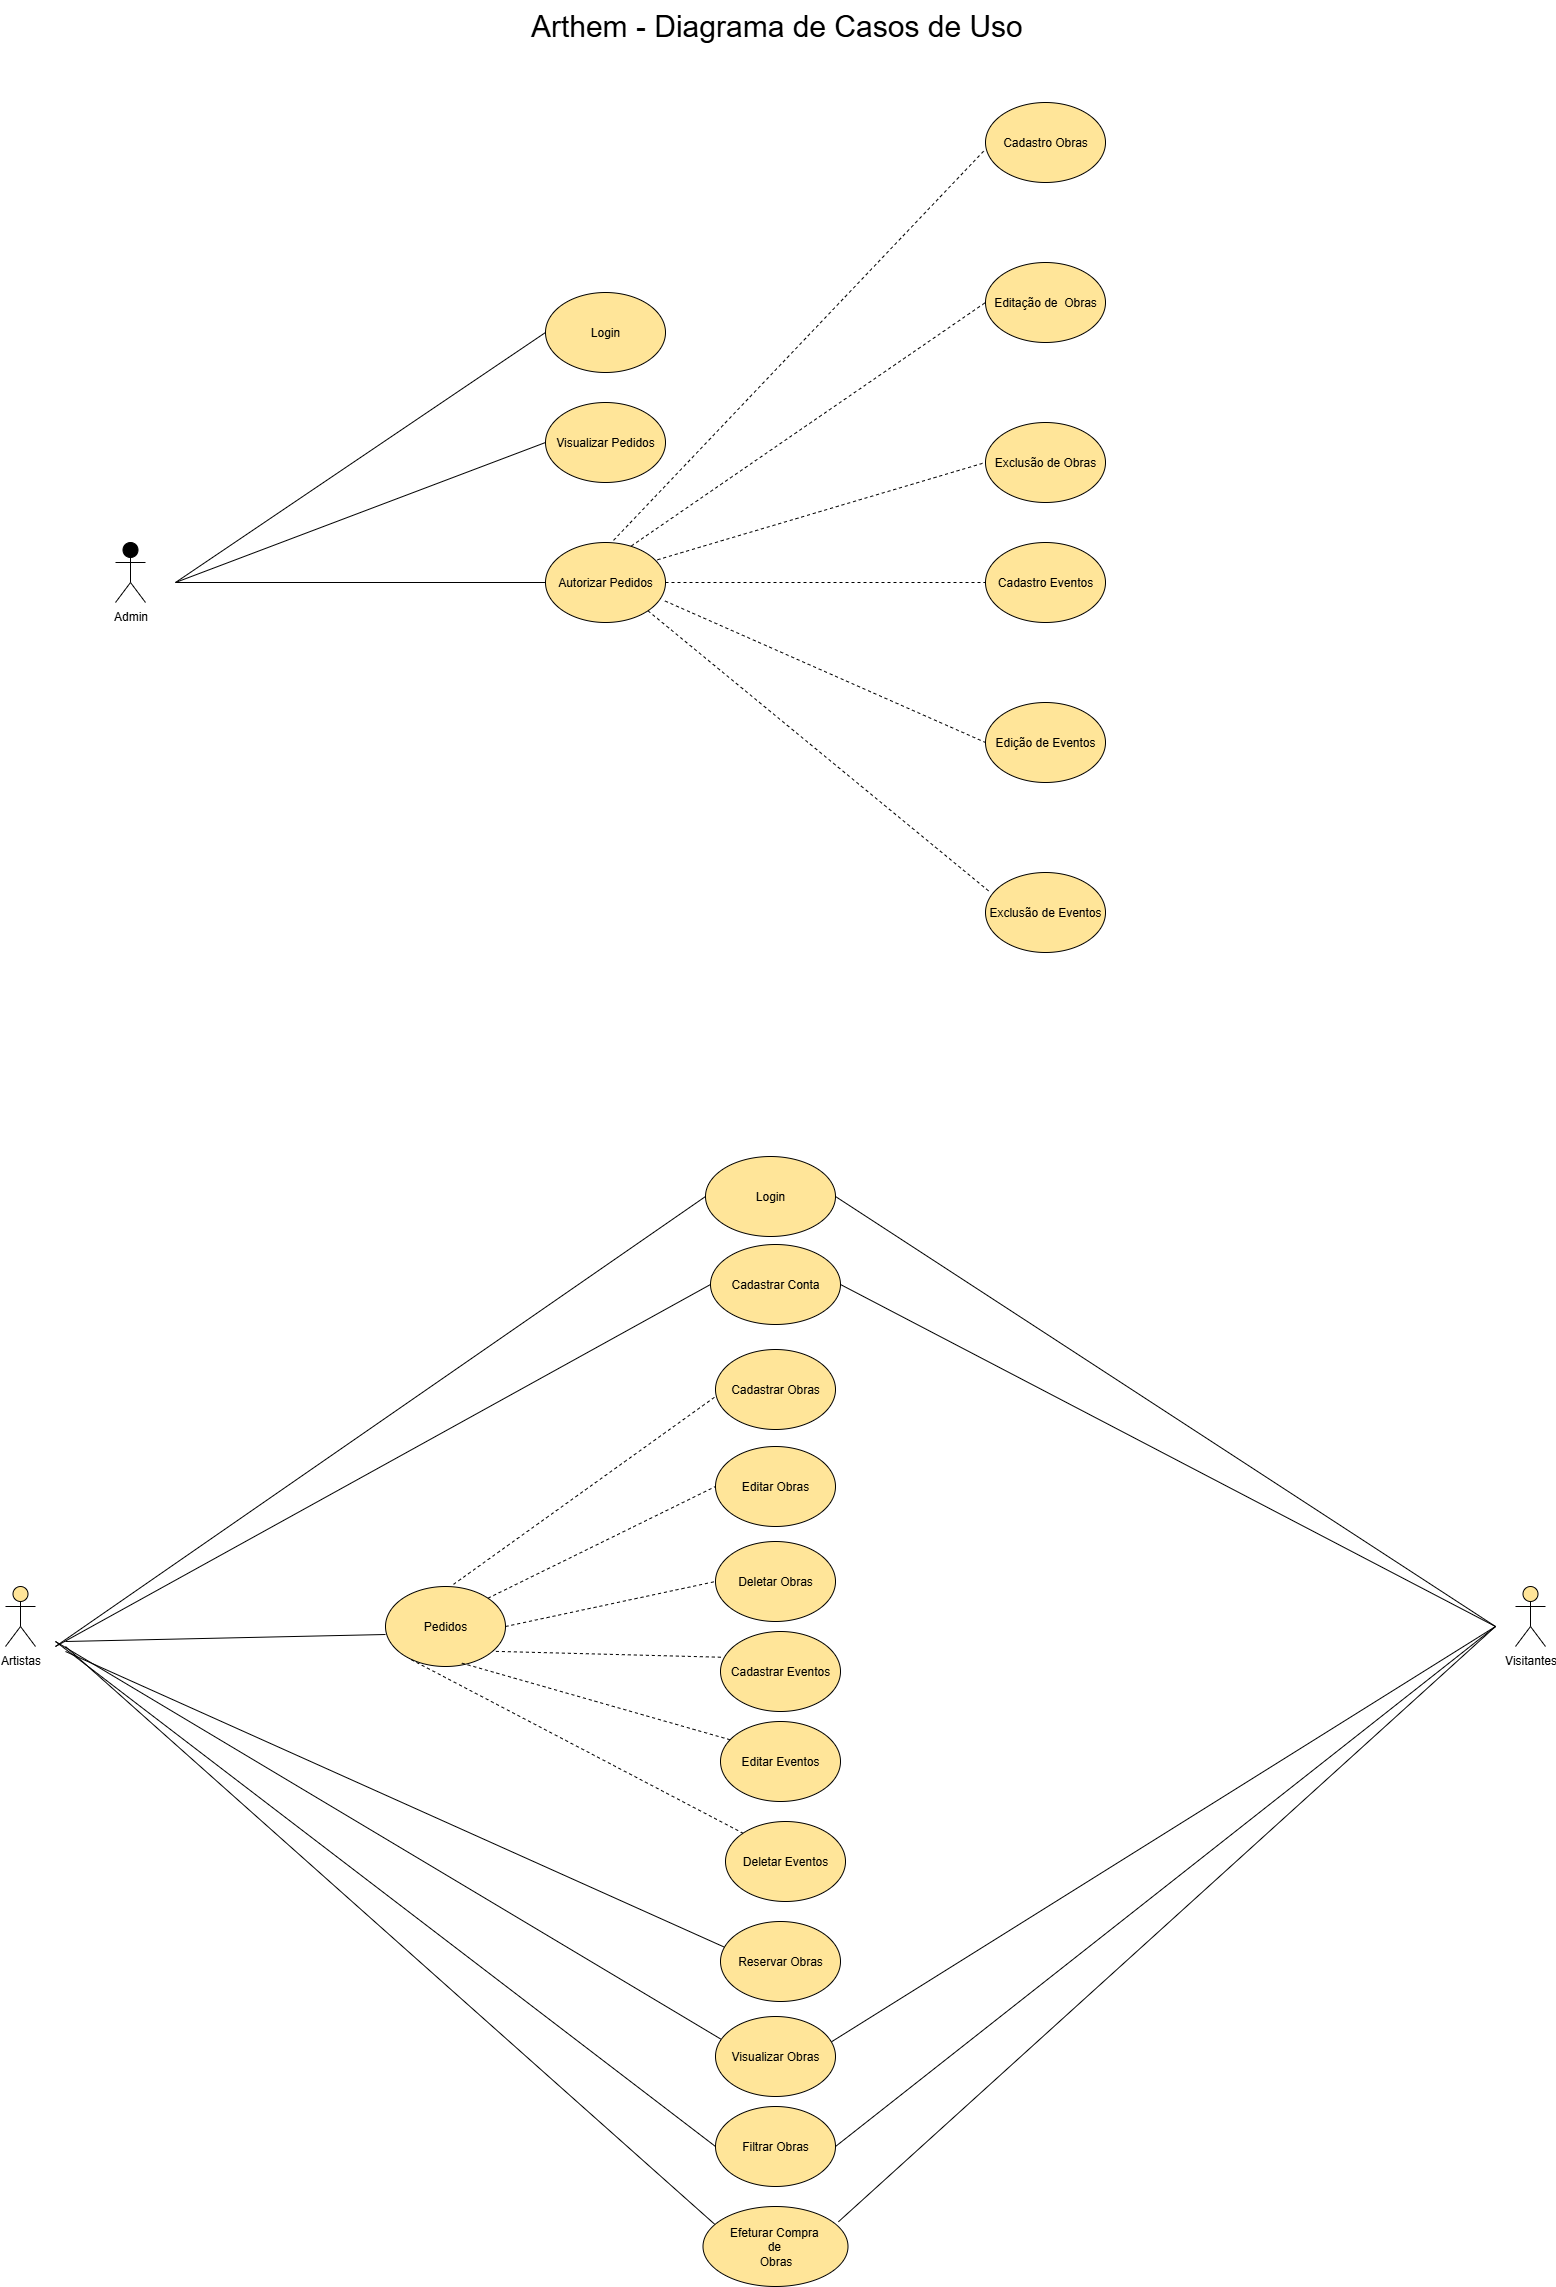

The diagram above was exported from draw.io. Its source (the exported page's mxGraphModel, read from the mxfile embedded in the PNG):
<mxGraphModel dx="1783" dy="2220" grid="1" gridSize="10" guides="1" tooltips="1" connect="1" arrows="1" fold="1" page="1" pageScale="1" pageWidth="827" pageHeight="1169" math="0" shadow="0">
  <root>
    <mxCell id="0" />
    <mxCell id="1" parent="0" />
    <mxCell id="vNEyuCxj9HL2aTNFDmel-1" value="Artistas" style="shape=umlActor;verticalLabelPosition=bottom;verticalAlign=top;html=1;outlineConnect=0;fillColor=#FFE599;" vertex="1" parent="1">
      <mxGeometry x="60" y="444" width="30" height="60" as="geometry" />
    </mxCell>
    <mxCell id="vNEyuCxj9HL2aTNFDmel-3" value="" style="endArrow=none;html=1;rounded=0;entryX=0;entryY=0.6;entryDx=0;entryDy=0;entryPerimeter=0;" edge="1" parent="1" target="vNEyuCxj9HL2aTNFDmel-4">
      <mxGeometry width="50" height="50" relative="1" as="geometry">
        <mxPoint x="120" y="499" as="sourcePoint" />
        <mxPoint x="460" y="374" as="targetPoint" />
      </mxGeometry>
    </mxCell>
    <mxCell id="vNEyuCxj9HL2aTNFDmel-4" value="Pedidos" style="ellipse;whiteSpace=wrap;html=1;fillColor=#FFE599;" vertex="1" parent="1">
      <mxGeometry x="440" y="444" width="120" height="80" as="geometry" />
    </mxCell>
    <mxCell id="vNEyuCxj9HL2aTNFDmel-5" value="" style="endArrow=none;html=1;rounded=0;entryX=0;entryY=0.5;entryDx=0;entryDy=0;" edge="1" parent="1" target="vNEyuCxj9HL2aTNFDmel-6">
      <mxGeometry width="50" height="50" relative="1" as="geometry">
        <mxPoint x="110" y="499" as="sourcePoint" />
        <mxPoint x="530" y="474" as="targetPoint" />
      </mxGeometry>
    </mxCell>
    <mxCell id="vNEyuCxj9HL2aTNFDmel-6" value="Filtrar Obras" style="ellipse;whiteSpace=wrap;html=1;fillColor=#FFE599;" vertex="1" parent="1">
      <mxGeometry x="770" y="964" width="120" height="80" as="geometry" />
    </mxCell>
    <mxCell id="vNEyuCxj9HL2aTNFDmel-10" value="" style="endArrow=none;html=1;rounded=0;entryX=0.09;entryY=0.237;entryDx=0;entryDy=0;entryPerimeter=0;" edge="1" parent="1" target="vNEyuCxj9HL2aTNFDmel-11">
      <mxGeometry width="50" height="50" relative="1" as="geometry">
        <mxPoint x="120" y="504" as="sourcePoint" />
        <mxPoint x="540" y="564" as="targetPoint" />
      </mxGeometry>
    </mxCell>
    <mxCell id="vNEyuCxj9HL2aTNFDmel-11" value="Efeturar Compra&amp;nbsp;&lt;div&gt;de&amp;nbsp;&lt;/div&gt;&lt;div&gt;Obras&lt;/div&gt;" style="ellipse;whiteSpace=wrap;html=1;fillColor=#FFE599;" vertex="1" parent="1">
      <mxGeometry x="757.5" y="1064" width="145" height="80" as="geometry" />
    </mxCell>
    <mxCell id="vNEyuCxj9HL2aTNFDmel-13" value="" style="endArrow=none;html=1;rounded=0;exitX=0.567;exitY=-0.027;exitDx=0;exitDy=0;entryX=-0.009;entryY=0.598;entryDx=0;entryDy=0;dashed=1;entryPerimeter=0;exitPerimeter=0;" edge="1" parent="1" source="vNEyuCxj9HL2aTNFDmel-4" target="vNEyuCxj9HL2aTNFDmel-15">
      <mxGeometry width="50" height="50" relative="1" as="geometry">
        <mxPoint x="570" y="324" as="sourcePoint" />
        <mxPoint x="700" y="304" as="targetPoint" />
      </mxGeometry>
    </mxCell>
    <mxCell id="vNEyuCxj9HL2aTNFDmel-14" value="" style="endArrow=none;html=1;rounded=0;exitX=1;exitY=0;exitDx=0;exitDy=0;entryX=0;entryY=0.5;entryDx=0;entryDy=0;dashed=1;" edge="1" parent="1" source="vNEyuCxj9HL2aTNFDmel-4" target="vNEyuCxj9HL2aTNFDmel-16">
      <mxGeometry width="50" height="50" relative="1" as="geometry">
        <mxPoint x="580" y="386" as="sourcePoint" />
        <mxPoint x="760" y="394" as="targetPoint" />
      </mxGeometry>
    </mxCell>
    <mxCell id="vNEyuCxj9HL2aTNFDmel-15" value="Cadastrar Obras" style="ellipse;whiteSpace=wrap;html=1;fillColor=#FFE599;" vertex="1" parent="1">
      <mxGeometry x="770" y="207" width="120" height="80" as="geometry" />
    </mxCell>
    <mxCell id="vNEyuCxj9HL2aTNFDmel-16" value="Editar Obras" style="ellipse;whiteSpace=wrap;html=1;fillColor=#FFE599;" vertex="1" parent="1">
      <mxGeometry x="770" y="304" width="120" height="80" as="geometry" />
    </mxCell>
    <mxCell id="vNEyuCxj9HL2aTNFDmel-26" value="" style="endArrow=none;html=1;rounded=0;entryX=0;entryY=0.5;entryDx=0;entryDy=0;" edge="1" parent="1" target="vNEyuCxj9HL2aTNFDmel-27">
      <mxGeometry width="50" height="50" relative="1" as="geometry">
        <mxPoint x="110" y="504" as="sourcePoint" />
        <mxPoint x="470" y="814" as="targetPoint" />
      </mxGeometry>
    </mxCell>
    <mxCell id="vNEyuCxj9HL2aTNFDmel-27" value="Cadastrar Conta" style="ellipse;whiteSpace=wrap;html=1;fillColor=#FFE599;" vertex="1" parent="1">
      <mxGeometry x="765" y="102" width="130" height="80" as="geometry" />
    </mxCell>
    <mxCell id="vNEyuCxj9HL2aTNFDmel-30" value="" style="endArrow=none;html=1;rounded=0;exitX=1;exitY=0.5;exitDx=0;exitDy=0;entryX=0;entryY=0.5;entryDx=0;entryDy=0;dashed=1;" edge="1" parent="1" target="vNEyuCxj9HL2aTNFDmel-32" source="vNEyuCxj9HL2aTNFDmel-4">
      <mxGeometry width="50" height="50" relative="1" as="geometry">
        <mxPoint x="592" y="656" as="sourcePoint" />
        <mxPoint x="700" y="524" as="targetPoint" />
      </mxGeometry>
    </mxCell>
    <mxCell id="vNEyuCxj9HL2aTNFDmel-31" value="" style="endArrow=none;html=1;rounded=0;exitX=0.92;exitY=0.811;exitDx=0;exitDy=0;entryX=0.015;entryY=0.322;entryDx=0;entryDy=0;dashed=1;exitPerimeter=0;entryPerimeter=0;" edge="1" parent="1" target="vNEyuCxj9HL2aTNFDmel-33" source="vNEyuCxj9HL2aTNFDmel-4">
      <mxGeometry width="50" height="50" relative="1" as="geometry">
        <mxPoint x="606" y="695" as="sourcePoint" />
        <mxPoint x="760" y="614" as="targetPoint" />
      </mxGeometry>
    </mxCell>
    <mxCell id="vNEyuCxj9HL2aTNFDmel-32" value="Deletar Obras" style="ellipse;whiteSpace=wrap;html=1;fillColor=#FFE599;" vertex="1" parent="1">
      <mxGeometry x="770" y="399" width="120" height="80" as="geometry" />
    </mxCell>
    <mxCell id="vNEyuCxj9HL2aTNFDmel-33" value="Cadastrar Eventos" style="ellipse;whiteSpace=wrap;html=1;fillColor=#FFE599;" vertex="1" parent="1">
      <mxGeometry x="775" y="489" width="120" height="80" as="geometry" />
    </mxCell>
    <mxCell id="vNEyuCxj9HL2aTNFDmel-34" value="" style="endArrow=none;html=1;rounded=0;exitX=0.636;exitY=0.958;exitDx=0;exitDy=0;entryX=0.121;entryY=0.246;entryDx=0;entryDy=0;dashed=1;exitPerimeter=0;entryPerimeter=0;" edge="1" parent="1" target="vNEyuCxj9HL2aTNFDmel-36" source="vNEyuCxj9HL2aTNFDmel-4">
      <mxGeometry width="50" height="50" relative="1" as="geometry">
        <mxPoint x="696" y="695" as="sourcePoint" />
        <mxPoint x="815" y="720" as="targetPoint" />
      </mxGeometry>
    </mxCell>
    <mxCell id="vNEyuCxj9HL2aTNFDmel-35" value="" style="endArrow=none;html=1;rounded=0;exitX=0.214;exitY=0.914;exitDx=0;exitDy=0;entryX=0;entryY=0;entryDx=0;entryDy=0;dashed=1;exitPerimeter=0;" edge="1" parent="1" target="vNEyuCxj9HL2aTNFDmel-37" source="vNEyuCxj9HL2aTNFDmel-4">
      <mxGeometry width="50" height="50" relative="1" as="geometry">
        <mxPoint x="680" y="701" as="sourcePoint" />
        <mxPoint x="875" y="810" as="targetPoint" />
      </mxGeometry>
    </mxCell>
    <mxCell id="vNEyuCxj9HL2aTNFDmel-36" value="Editar Eventos" style="ellipse;whiteSpace=wrap;html=1;fillColor=#FFE599;" vertex="1" parent="1">
      <mxGeometry x="775" y="579" width="120" height="80" as="geometry" />
    </mxCell>
    <mxCell id="vNEyuCxj9HL2aTNFDmel-37" value="Deletar Eventos" style="ellipse;whiteSpace=wrap;html=1;fillColor=#FFE599;" vertex="1" parent="1">
      <mxGeometry x="780" y="679" width="120" height="80" as="geometry" />
    </mxCell>
    <mxCell id="vNEyuCxj9HL2aTNFDmel-38" value="Visitantes" style="shape=umlActor;verticalLabelPosition=bottom;verticalAlign=top;html=1;outlineConnect=0;fillColor=#FFE599;" vertex="1" parent="1">
      <mxGeometry x="1570" y="444" width="30" height="60" as="geometry" />
    </mxCell>
    <mxCell id="vNEyuCxj9HL2aTNFDmel-39" value="" style="endArrow=none;html=1;rounded=0;exitX=1;exitY=0.5;exitDx=0;exitDy=0;" edge="1" parent="1" source="vNEyuCxj9HL2aTNFDmel-27">
      <mxGeometry width="50" height="50" relative="1" as="geometry">
        <mxPoint x="1211" y="816" as="sourcePoint" />
        <mxPoint x="1550" y="484" as="targetPoint" />
      </mxGeometry>
    </mxCell>
    <mxCell id="vNEyuCxj9HL2aTNFDmel-40" value="" style="endArrow=none;html=1;rounded=0;entryX=0.934;entryY=0.191;entryDx=0;entryDy=0;entryPerimeter=0;" edge="1" parent="1" target="vNEyuCxj9HL2aTNFDmel-11">
      <mxGeometry width="50" height="50" relative="1" as="geometry">
        <mxPoint x="1550" y="484" as="sourcePoint" />
        <mxPoint x="1856" y="1006" as="targetPoint" />
      </mxGeometry>
    </mxCell>
    <mxCell id="vNEyuCxj9HL2aTNFDmel-41" value="" style="endArrow=none;html=1;rounded=0;entryX=1;entryY=0.5;entryDx=0;entryDy=0;" edge="1" parent="1" target="vNEyuCxj9HL2aTNFDmel-6">
      <mxGeometry width="50" height="50" relative="1" as="geometry">
        <mxPoint x="1550" y="484" as="sourcePoint" />
        <mxPoint x="941" y="825" as="targetPoint" />
      </mxGeometry>
    </mxCell>
    <mxCell id="vNEyuCxj9HL2aTNFDmel-42" value="" style="endArrow=none;html=1;rounded=0;entryX=0.046;entryY=0.284;entryDx=0;entryDy=0;entryPerimeter=0;" edge="1" parent="1" target="vNEyuCxj9HL2aTNFDmel-44">
      <mxGeometry width="50" height="50" relative="1" as="geometry">
        <mxPoint x="110" y="499" as="sourcePoint" />
        <mxPoint x="781" y="867" as="targetPoint" />
      </mxGeometry>
    </mxCell>
    <mxCell id="vNEyuCxj9HL2aTNFDmel-43" value="" style="endArrow=none;html=1;rounded=0;entryX=0.904;entryY=0.375;entryDx=0;entryDy=0;entryPerimeter=0;" edge="1" parent="1" target="vNEyuCxj9HL2aTNFDmel-44">
      <mxGeometry width="50" height="50" relative="1" as="geometry">
        <mxPoint x="1550" y="484" as="sourcePoint" />
        <mxPoint x="921" y="867" as="targetPoint" />
      </mxGeometry>
    </mxCell>
    <mxCell id="vNEyuCxj9HL2aTNFDmel-44" value="Visualizar Obras" style="ellipse;whiteSpace=wrap;html=1;fillColor=#FFE599;" vertex="1" parent="1">
      <mxGeometry x="770" y="874" width="120" height="80" as="geometry" />
    </mxCell>
    <mxCell id="vNEyuCxj9HL2aTNFDmel-45" value="Admin" style="shape=umlActor;verticalLabelPosition=bottom;verticalAlign=top;html=1;outlineConnect=0;fillColor=light-dark(#000000,#FFE599);" vertex="1" parent="1">
      <mxGeometry x="170" y="-600" width="30" height="60" as="geometry" />
    </mxCell>
    <mxCell id="vNEyuCxj9HL2aTNFDmel-47" value="" style="endArrow=none;html=1;rounded=0;entryX=0;entryY=0.5;entryDx=0;entryDy=0;" edge="1" parent="1" target="vNEyuCxj9HL2aTNFDmel-51">
      <mxGeometry width="50" height="50" relative="1" as="geometry">
        <mxPoint x="230" y="-560" as="sourcePoint" />
        <mxPoint x="730" y="-243" as="targetPoint" />
      </mxGeometry>
    </mxCell>
    <mxCell id="vNEyuCxj9HL2aTNFDmel-49" value="" style="endArrow=none;html=1;rounded=0;entryX=0.048;entryY=0.331;entryDx=0;entryDy=0;entryPerimeter=0;" edge="1" parent="1" target="vNEyuCxj9HL2aTNFDmel-50">
      <mxGeometry width="50" height="50" relative="1" as="geometry">
        <mxPoint x="120" y="509" as="sourcePoint" />
        <mxPoint x="760" y="779" as="targetPoint" />
      </mxGeometry>
    </mxCell>
    <mxCell id="vNEyuCxj9HL2aTNFDmel-50" value="Reservar Obras" style="ellipse;whiteSpace=wrap;html=1;fillColor=#FFE599;" vertex="1" parent="1">
      <mxGeometry x="775" y="779" width="120" height="80" as="geometry" />
    </mxCell>
    <mxCell id="vNEyuCxj9HL2aTNFDmel-51" value="Autorizar Pedidos" style="ellipse;whiteSpace=wrap;html=1;fillColor=#FFE599;" vertex="1" parent="1">
      <mxGeometry x="600" y="-600" width="120" height="80" as="geometry" />
    </mxCell>
    <mxCell id="vNEyuCxj9HL2aTNFDmel-52" value="" style="endArrow=none;html=1;rounded=0;exitX=0.567;exitY=-0.027;exitDx=0;exitDy=0;entryX=-0.009;entryY=0.598;entryDx=0;entryDy=0;dashed=1;entryPerimeter=0;exitPerimeter=0;" edge="1" parent="1" source="vNEyuCxj9HL2aTNFDmel-51" target="vNEyuCxj9HL2aTNFDmel-54">
      <mxGeometry width="50" height="50" relative="1" as="geometry">
        <mxPoint x="720" y="-410" as="sourcePoint" />
        <mxPoint x="850" y="-430" as="targetPoint" />
      </mxGeometry>
    </mxCell>
    <mxCell id="vNEyuCxj9HL2aTNFDmel-53" value="" style="endArrow=none;html=1;rounded=0;exitX=0.715;exitY=0.044;exitDx=0;exitDy=0;entryX=0;entryY=0.5;entryDx=0;entryDy=0;dashed=1;exitPerimeter=0;" edge="1" parent="1" source="vNEyuCxj9HL2aTNFDmel-51" target="vNEyuCxj9HL2aTNFDmel-55">
      <mxGeometry width="50" height="50" relative="1" as="geometry">
        <mxPoint x="730" y="-348" as="sourcePoint" />
        <mxPoint x="910" y="-340" as="targetPoint" />
      </mxGeometry>
    </mxCell>
    <mxCell id="vNEyuCxj9HL2aTNFDmel-54" value="Cadastro Obras" style="ellipse;whiteSpace=wrap;html=1;fillColor=#FFE599;" vertex="1" parent="1">
      <mxGeometry x="1040" y="-1040" width="120" height="80" as="geometry" />
    </mxCell>
    <mxCell id="vNEyuCxj9HL2aTNFDmel-55" value="Editação de&amp;nbsp; Obras" style="ellipse;whiteSpace=wrap;html=1;fillColor=#FFE599;" vertex="1" parent="1">
      <mxGeometry x="1040" y="-880" width="120" height="80" as="geometry" />
    </mxCell>
    <mxCell id="vNEyuCxj9HL2aTNFDmel-56" value="" style="endArrow=none;html=1;rounded=0;exitX=0.933;exitY=0.216;exitDx=0;exitDy=0;entryX=0;entryY=0.5;entryDx=0;entryDy=0;dashed=1;exitPerimeter=0;" edge="1" parent="1" source="vNEyuCxj9HL2aTNFDmel-51" target="vNEyuCxj9HL2aTNFDmel-58">
      <mxGeometry width="50" height="50" relative="1" as="geometry">
        <mxPoint x="742" y="-78" as="sourcePoint" />
        <mxPoint x="850" y="-210" as="targetPoint" />
      </mxGeometry>
    </mxCell>
    <mxCell id="vNEyuCxj9HL2aTNFDmel-57" value="" style="endArrow=none;html=1;rounded=0;exitX=1;exitY=0.5;exitDx=0;exitDy=0;dashed=1;entryX=0;entryY=0.5;entryDx=0;entryDy=0;" edge="1" parent="1" source="vNEyuCxj9HL2aTNFDmel-51" target="vNEyuCxj9HL2aTNFDmel-59">
      <mxGeometry width="50" height="50" relative="1" as="geometry">
        <mxPoint x="756" y="-39" as="sourcePoint" />
        <mxPoint x="1100" y="-633" as="targetPoint" />
      </mxGeometry>
    </mxCell>
    <mxCell id="vNEyuCxj9HL2aTNFDmel-58" value="Exclusão de Obras" style="ellipse;whiteSpace=wrap;html=1;fillColor=#FFE599;" vertex="1" parent="1">
      <mxGeometry x="1040" y="-720" width="120" height="80" as="geometry" />
    </mxCell>
    <mxCell id="vNEyuCxj9HL2aTNFDmel-59" value="Cadastro Eventos" style="ellipse;whiteSpace=wrap;html=1;fillColor=#FFE599;" vertex="1" parent="1">
      <mxGeometry x="1040" y="-600" width="120" height="80" as="geometry" />
    </mxCell>
    <mxCell id="vNEyuCxj9HL2aTNFDmel-60" value="" style="endArrow=none;html=1;rounded=0;exitX=0.996;exitY=0.731;exitDx=0;exitDy=0;entryX=0;entryY=0.5;entryDx=0;entryDy=0;dashed=1;exitPerimeter=0;" edge="1" parent="1" source="vNEyuCxj9HL2aTNFDmel-51" target="vNEyuCxj9HL2aTNFDmel-62">
      <mxGeometry width="50" height="50" relative="1" as="geometry">
        <mxPoint x="846" y="-39" as="sourcePoint" />
        <mxPoint x="965" y="-14" as="targetPoint" />
      </mxGeometry>
    </mxCell>
    <mxCell id="vNEyuCxj9HL2aTNFDmel-61" value="" style="endArrow=none;html=1;rounded=0;exitX=1;exitY=1;exitDx=0;exitDy=0;entryX=0.037;entryY=0.244;entryDx=0;entryDy=0;dashed=1;entryPerimeter=0;" edge="1" parent="1" source="vNEyuCxj9HL2aTNFDmel-51" target="vNEyuCxj9HL2aTNFDmel-63">
      <mxGeometry width="50" height="50" relative="1" as="geometry">
        <mxPoint x="830" y="-33" as="sourcePoint" />
        <mxPoint x="1025" y="76" as="targetPoint" />
      </mxGeometry>
    </mxCell>
    <mxCell id="vNEyuCxj9HL2aTNFDmel-62" value="Edição de Eventos" style="ellipse;whiteSpace=wrap;html=1;fillColor=#FFE599;" vertex="1" parent="1">
      <mxGeometry x="1040" y="-440" width="120" height="80" as="geometry" />
    </mxCell>
    <mxCell id="vNEyuCxj9HL2aTNFDmel-63" value="Exclusão de Eventos" style="ellipse;whiteSpace=wrap;html=1;fillColor=#FFE599;" vertex="1" parent="1">
      <mxGeometry x="1040" y="-270" width="120" height="80" as="geometry" />
    </mxCell>
    <mxCell id="vNEyuCxj9HL2aTNFDmel-64" value="" style="endArrow=none;html=1;rounded=0;entryX=0;entryY=0.5;entryDx=0;entryDy=0;" edge="1" parent="1" target="vNEyuCxj9HL2aTNFDmel-65">
      <mxGeometry width="50" height="50" relative="1" as="geometry">
        <mxPoint x="230" y="-560" as="sourcePoint" />
        <mxPoint x="755" y="-63" as="targetPoint" />
      </mxGeometry>
    </mxCell>
    <mxCell id="vNEyuCxj9HL2aTNFDmel-65" value="Visualizar Pedidos" style="ellipse;whiteSpace=wrap;html=1;fillColor=#FFE599;" vertex="1" parent="1">
      <mxGeometry x="600" y="-740" width="120" height="80" as="geometry" />
    </mxCell>
    <mxCell id="vNEyuCxj9HL2aTNFDmel-67" value="&lt;font style=&quot;font-size: 30px;&quot;&gt;Arthem - Diagrama de Casos de Uso&amp;nbsp;&lt;/font&gt;" style="text;html=1;align=center;verticalAlign=middle;resizable=0;points=[];autosize=1;strokeColor=none;fillColor=none;" vertex="1" parent="1">
      <mxGeometry x="575" y="-1142" width="520" height="50" as="geometry" />
    </mxCell>
    <mxCell id="vNEyuCxj9HL2aTNFDmel-68" value="" style="endArrow=none;html=1;rounded=0;entryX=0;entryY=0.5;entryDx=0;entryDy=0;" edge="1" parent="1" target="vNEyuCxj9HL2aTNFDmel-69">
      <mxGeometry width="50" height="50" relative="1" as="geometry">
        <mxPoint x="230" y="-560" as="sourcePoint" />
        <mxPoint x="755" y="-63" as="targetPoint" />
      </mxGeometry>
    </mxCell>
    <mxCell id="vNEyuCxj9HL2aTNFDmel-69" value="Login" style="ellipse;whiteSpace=wrap;html=1;fillColor=#FFE599;" vertex="1" parent="1">
      <mxGeometry x="600" y="-850" width="120" height="80" as="geometry" />
    </mxCell>
    <mxCell id="vNEyuCxj9HL2aTNFDmel-70" value="" style="endArrow=none;html=1;rounded=0;exitX=1;exitY=0.5;exitDx=0;exitDy=0;" edge="1" parent="1" source="vNEyuCxj9HL2aTNFDmel-72">
      <mxGeometry width="50" height="50" relative="1" as="geometry">
        <mxPoint x="870" y="-63" as="sourcePoint" />
        <mxPoint x="1550" y="484" as="targetPoint" />
      </mxGeometry>
    </mxCell>
    <mxCell id="vNEyuCxj9HL2aTNFDmel-71" value="" style="endArrow=none;html=1;rounded=0;entryX=0;entryY=0.5;entryDx=0;entryDy=0;" edge="1" parent="1" target="vNEyuCxj9HL2aTNFDmel-72">
      <mxGeometry width="50" height="50" relative="1" as="geometry">
        <mxPoint x="110" y="504" as="sourcePoint" />
        <mxPoint x="790" y="44" as="targetPoint" />
      </mxGeometry>
    </mxCell>
    <mxCell id="vNEyuCxj9HL2aTNFDmel-72" value="Login" style="ellipse;whiteSpace=wrap;html=1;fillColor=#FFE599;" vertex="1" parent="1">
      <mxGeometry x="760" y="14" width="130" height="80" as="geometry" />
    </mxCell>
  </root>
</mxGraphModel>